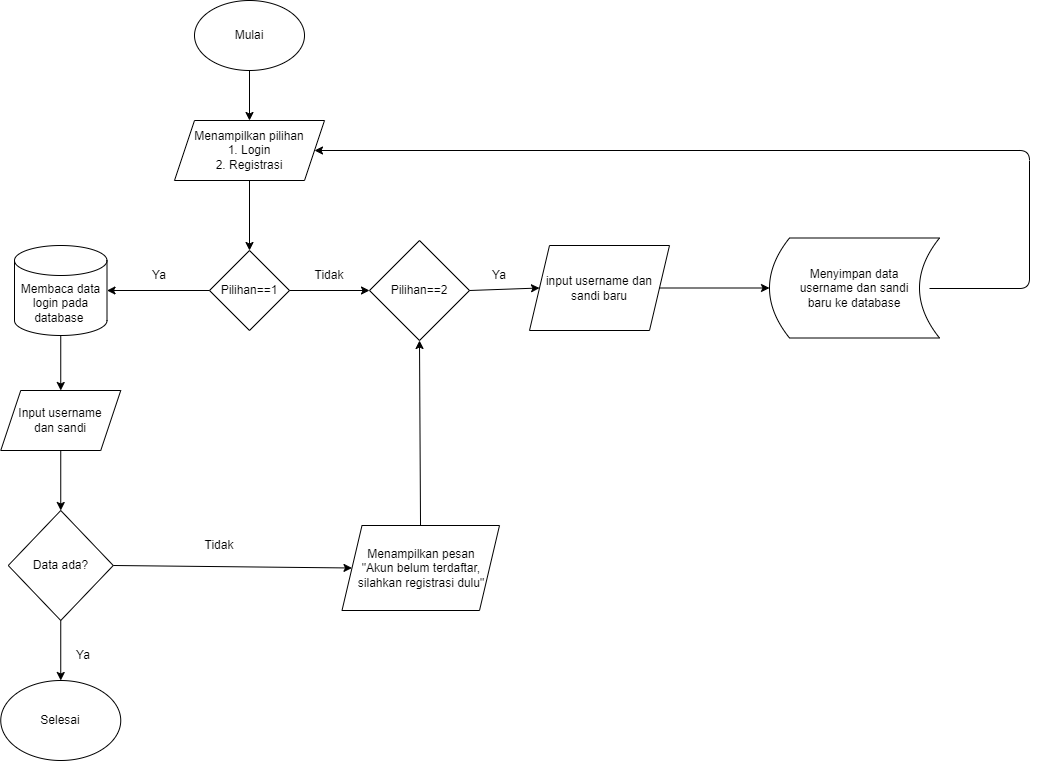

The diagram above was exported from draw.io. Its source (the exported page's mxGraphModel, read from the mxfile embedded in the PNG):
<mxGraphModel dx="811" dy="466" grid="1" gridSize="10" guides="1" tooltips="1" connect="1" arrows="1" fold="1" page="1" pageScale="1" pageWidth="850" pageHeight="1100" math="0" shadow="0">
  <root>
    <mxCell id="0" />
    <mxCell id="1" parent="0" />
    <mxCell id="2" value="Mulai" style="ellipse;whiteSpace=wrap;html=1;" parent="1" vertex="1">
      <mxGeometry x="315" y="30" width="110" height="70" as="geometry" />
    </mxCell>
    <mxCell id="3" value="" style="endArrow=classic;html=1;rounded=0;exitX=0.5;exitY=1;exitDx=0;exitDy=0;entryX=0.5;entryY=0;entryDx=0;entryDy=0;" parent="1" source="2" target="4" edge="1">
      <mxGeometry width="50" height="50" relative="1" as="geometry">
        <mxPoint x="380" y="260" as="sourcePoint" />
        <mxPoint x="385" y="130" as="targetPoint" />
      </mxGeometry>
    </mxCell>
    <mxCell id="4" value="Menampilkan pilihan&lt;div&gt;1. Login&lt;/div&gt;&lt;div&gt;2. Registrasi&lt;/div&gt;" style="shape=parallelogram;perimeter=parallelogramPerimeter;whiteSpace=wrap;html=1;fixedSize=1;" parent="1" vertex="1">
      <mxGeometry x="295" y="150" width="150" height="60" as="geometry" />
    </mxCell>
    <mxCell id="5" value="Pilihan==1" style="rhombus;whiteSpace=wrap;html=1;" parent="1" vertex="1">
      <mxGeometry x="330" y="280" width="80" height="80" as="geometry" />
    </mxCell>
    <mxCell id="6" value="" style="endArrow=classic;html=1;rounded=0;exitX=1;exitY=0.5;exitDx=0;exitDy=0;entryX=0;entryY=0.5;entryDx=0;entryDy=0;" parent="1" source="5" target="7" edge="1">
      <mxGeometry width="50" height="50" relative="1" as="geometry">
        <mxPoint x="380" y="260" as="sourcePoint" />
        <mxPoint x="480" y="260" as="targetPoint" />
      </mxGeometry>
    </mxCell>
    <mxCell id="7" value="Pilihan==2" style="rhombus;whiteSpace=wrap;html=1;" parent="1" vertex="1">
      <mxGeometry x="490" y="270" width="100" height="100" as="geometry" />
    </mxCell>
    <mxCell id="8" value="input username dan sandi baru" style="shape=parallelogram;perimeter=parallelogramPerimeter;whiteSpace=wrap;html=1;fixedSize=1;" parent="1" vertex="1">
      <mxGeometry x="650" y="275" width="140" height="85" as="geometry" />
    </mxCell>
    <mxCell id="9" value="" style="endArrow=classic;html=1;rounded=0;exitX=0.5;exitY=1;exitDx=0;exitDy=0;exitPerimeter=0;entryX=0.5;entryY=0;entryDx=0;entryDy=0;" parent="1" source="13" target="14" edge="1">
      <mxGeometry width="50" height="50" relative="1" as="geometry">
        <mxPoint x="390" y="500" as="sourcePoint" />
        <mxPoint x="385" y="470" as="targetPoint" />
      </mxGeometry>
    </mxCell>
    <mxCell id="10" value="" style="endArrow=classic;html=1;exitX=1;exitY=0.5;exitDx=0;exitDy=0;entryX=0;entryY=0.5;entryDx=0;entryDy=0;" parent="1" source="7" target="8" edge="1">
      <mxGeometry width="50" height="50" relative="1" as="geometry">
        <mxPoint x="400" y="370" as="sourcePoint" />
        <mxPoint x="590" y="260" as="targetPoint" />
        <Array as="points" />
      </mxGeometry>
    </mxCell>
    <mxCell id="11" value="Menyimpan&amp;nbsp;data&lt;br&gt;username dan sandi &lt;br&gt;baru ke database" style="shape=dataStorage;whiteSpace=wrap;html=1;fixedSize=1;" parent="1" vertex="1">
      <mxGeometry x="890" y="267.5" width="170" height="100" as="geometry" />
    </mxCell>
    <mxCell id="12" value="" style="endArrow=classic;html=1;exitX=1;exitY=0.5;exitDx=0;exitDy=0;entryX=0;entryY=0.5;entryDx=0;entryDy=0;" parent="1" source="8" target="11" edge="1">
      <mxGeometry width="50" height="50" relative="1" as="geometry">
        <mxPoint x="400" y="370" as="sourcePoint" />
        <mxPoint x="720" y="260" as="targetPoint" />
      </mxGeometry>
    </mxCell>
    <mxCell id="13" value="Membaca data login pada database&amp;nbsp;" style="shape=cylinder3;whiteSpace=wrap;html=1;boundedLbl=1;backgroundOutline=1;size=15;" parent="1" vertex="1">
      <mxGeometry x="135" y="275" width="92.5" height="90" as="geometry" />
    </mxCell>
    <mxCell id="14" value="Input username&lt;br&gt;dan sandi" style="shape=parallelogram;perimeter=parallelogramPerimeter;whiteSpace=wrap;html=1;fixedSize=1;" parent="1" vertex="1">
      <mxGeometry x="121.25" y="420" width="120" height="60" as="geometry" />
    </mxCell>
    <mxCell id="15" value="" style="endArrow=classic;html=1;exitX=0.5;exitY=1;exitDx=0;exitDy=0;entryX=0.5;entryY=0;entryDx=0;entryDy=0;" parent="1" source="4" target="5" edge="1">
      <mxGeometry width="50" height="50" relative="1" as="geometry">
        <mxPoint x="350" y="230" as="sourcePoint" />
        <mxPoint x="400" y="180" as="targetPoint" />
      </mxGeometry>
    </mxCell>
    <mxCell id="16" value="" style="endArrow=classic;html=1;exitX=0;exitY=0.5;exitDx=0;exitDy=0;entryX=1;entryY=0.5;entryDx=0;entryDy=0;entryPerimeter=0;" parent="1" source="5" target="13" edge="1">
      <mxGeometry width="50" height="50" relative="1" as="geometry">
        <mxPoint x="350" y="230" as="sourcePoint" />
        <mxPoint x="400" y="180" as="targetPoint" />
      </mxGeometry>
    </mxCell>
    <mxCell id="17" value="Data ada?" style="rhombus;whiteSpace=wrap;html=1;" parent="1" vertex="1">
      <mxGeometry x="128.75" y="540" width="105" height="110" as="geometry" />
    </mxCell>
    <mxCell id="18" value="" style="endArrow=classic;html=1;exitX=0.5;exitY=1;exitDx=0;exitDy=0;entryX=0.5;entryY=0;entryDx=0;entryDy=0;" parent="1" source="14" target="17" edge="1">
      <mxGeometry width="50" height="50" relative="1" as="geometry">
        <mxPoint x="340" y="460" as="sourcePoint" />
        <mxPoint x="390" y="410" as="targetPoint" />
      </mxGeometry>
    </mxCell>
    <mxCell id="19" value="" style="endArrow=classic;html=1;exitX=1;exitY=0.5;exitDx=0;exitDy=0;entryX=0;entryY=0.5;entryDx=0;entryDy=0;" parent="1" source="17" target="23" edge="1">
      <mxGeometry width="50" height="50" relative="1" as="geometry">
        <mxPoint x="330" y="570" as="sourcePoint" />
        <mxPoint x="315" y="685" as="targetPoint" />
      </mxGeometry>
    </mxCell>
    <mxCell id="20" value="" style="endArrow=classic;html=1;exitX=0.5;exitY=1;exitDx=0;exitDy=0;" parent="1" source="17" target="21" edge="1">
      <mxGeometry width="50" height="50" relative="1" as="geometry">
        <mxPoint x="330" y="570" as="sourcePoint" />
        <mxPoint x="195" y="800" as="targetPoint" />
      </mxGeometry>
    </mxCell>
    <mxCell id="21" value="Selesai" style="ellipse;whiteSpace=wrap;html=1;" parent="1" vertex="1">
      <mxGeometry x="121.25" y="710" width="120" height="80" as="geometry" />
    </mxCell>
    <mxCell id="22" value="" style="endArrow=classic;html=1;entryX=0.5;entryY=1;entryDx=0;entryDy=0;" parent="1" source="23" target="7" edge="1">
      <mxGeometry width="50" height="50" relative="1" as="geometry">
        <mxPoint x="370" y="632.5" as="sourcePoint" />
        <mxPoint x="380" y="520" as="targetPoint" />
      </mxGeometry>
    </mxCell>
    <mxCell id="23" value="Menampilkan pesan&lt;br&gt;&quot;Akun belum terdaftar, silahkan registrasi dulu&quot;" style="shape=parallelogram;perimeter=parallelogramPerimeter;whiteSpace=wrap;html=1;fixedSize=1;" parent="1" vertex="1">
      <mxGeometry x="462.5" y="555" width="157.5" height="85" as="geometry" />
    </mxCell>
    <mxCell id="24" value="Tidak" style="text;html=1;strokeColor=none;fillColor=none;align=center;verticalAlign=middle;whiteSpace=wrap;rounded=0;" parent="1" vertex="1">
      <mxGeometry x="310" y="560" width="60" height="30" as="geometry" />
    </mxCell>
    <mxCell id="25" value="Tidak" style="text;html=1;strokeColor=none;fillColor=none;align=center;verticalAlign=middle;whiteSpace=wrap;rounded=0;" parent="1" vertex="1">
      <mxGeometry x="420" y="290" width="60" height="30" as="geometry" />
    </mxCell>
    <mxCell id="26" value="Ya" style="text;html=1;strokeColor=none;fillColor=none;align=center;verticalAlign=middle;whiteSpace=wrap;rounded=0;rotation=0;" parent="1" vertex="1">
      <mxGeometry x="173.75" y="670" width="60" height="30" as="geometry" />
    </mxCell>
    <mxCell id="27" value="" style="endArrow=classic;html=1;entryX=1;entryY=0.5;entryDx=0;entryDy=0;" parent="1" target="4" edge="1">
      <mxGeometry width="50" height="50" relative="1" as="geometry">
        <mxPoint x="1050" y="317.9999999999998" as="sourcePoint" />
        <mxPoint x="190" y="430" as="targetPoint" />
        <Array as="points">
          <mxPoint x="1150" y="318" />
          <mxPoint x="1150" y="180" />
        </Array>
      </mxGeometry>
    </mxCell>
    <mxCell id="28" value="Ya" style="text;html=1;strokeColor=none;fillColor=none;align=center;verticalAlign=middle;whiteSpace=wrap;rounded=0;rotation=0;" parent="1" vertex="1">
      <mxGeometry x="250" y="290" width="60" height="30" as="geometry" />
    </mxCell>
    <mxCell id="29" value="Ya" style="text;html=1;strokeColor=none;fillColor=none;align=center;verticalAlign=middle;whiteSpace=wrap;rounded=0;rotation=0;" parent="1" vertex="1">
      <mxGeometry x="590" y="290" width="60" height="30" as="geometry" />
    </mxCell>
  </root>
</mxGraphModel>